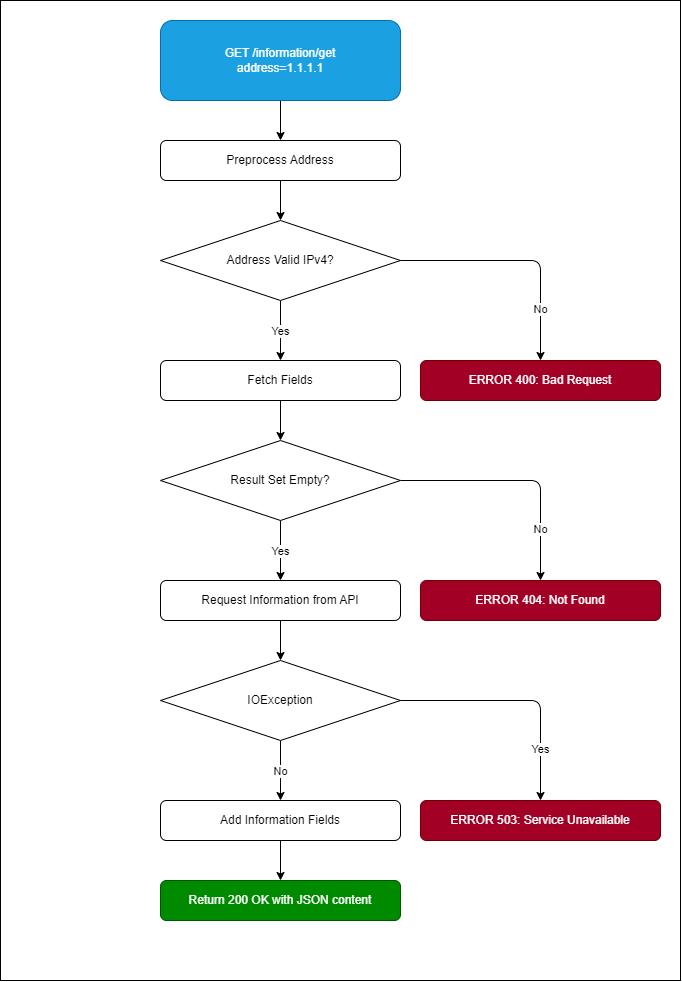

The diagram above was exported from draw.io. Its source (the exported page's mxGraphModel, read from the mxfile embedded in the PNG):
<mxGraphModel dx="635" dy="991" grid="1" gridSize="10" guides="1" tooltips="1" connect="1" arrows="1" fold="1" page="1" pageScale="1" pageWidth="850" pageHeight="1100" math="0" shadow="0">
  <root>
    <mxCell id="0" />
    <mxCell id="1" parent="0" />
    <mxCell id="19" value="" style="rounded=0;whiteSpace=wrap;html=1;" parent="1" vertex="1">
      <mxGeometry x="120" y="20" width="680" height="980" as="geometry" />
    </mxCell>
    <mxCell id="8" value="" style="edgeStyle=none;html=1;" parent="1" source="5" target="7" edge="1">
      <mxGeometry relative="1" as="geometry" />
    </mxCell>
    <mxCell id="5" value="GET /information/get&lt;br&gt;address=1.1.1.1" style="shape=rect;html=1;rounded=1;whiteSpace=wrap;align=center;fillColor=#1ba1e2;fontColor=#ffffff;strokeColor=#006EAF;" parent="1" vertex="1">
      <mxGeometry x="280" y="40" width="240" height="80" as="geometry" />
    </mxCell>
    <mxCell id="10" value="" style="edgeStyle=none;html=1;" parent="1" source="7" target="9" edge="1">
      <mxGeometry relative="1" as="geometry" />
    </mxCell>
    <mxCell id="7" value="Preprocess Address" style="shape=rect;html=1;rounded=1;whiteSpace=wrap;align=center;" parent="1" vertex="1">
      <mxGeometry x="280" y="160" width="240" height="40" as="geometry" />
    </mxCell>
    <mxCell id="18" value="No" style="edgeStyle=none;html=1;exitX=1;exitY=0.5;exitDx=0;exitDy=0;entryX=0.5;entryY=0;entryDx=0;entryDy=0;" parent="1" source="9" target="17" edge="1">
      <mxGeometry x="0.5833" relative="1" as="geometry">
        <Array as="points">
          <mxPoint x="660" y="280" />
        </Array>
        <mxPoint as="offset" />
      </mxGeometry>
    </mxCell>
    <mxCell id="21" value="Yes" style="edgeStyle=none;html=1;" edge="1" parent="1" source="9" target="20">
      <mxGeometry relative="1" as="geometry" />
    </mxCell>
    <mxCell id="9" value="Address Valid IPv4?" style="rhombus;whiteSpace=wrap;html=1;" parent="1" vertex="1">
      <mxGeometry x="280" y="240" width="240" height="80" as="geometry" />
    </mxCell>
    <mxCell id="17" value="ERROR 400: Bad Request" style="shape=rect;html=1;rounded=1;whiteSpace=wrap;align=center;fillColor=#a20025;fontColor=#ffffff;strokeColor=#6F0000;" parent="1" vertex="1">
      <mxGeometry x="540" y="380" width="240" height="40" as="geometry" />
    </mxCell>
    <mxCell id="24" value="" style="edgeStyle=none;html=1;" edge="1" parent="1" source="20" target="23">
      <mxGeometry relative="1" as="geometry" />
    </mxCell>
    <mxCell id="20" value="Fetch Fields" style="shape=rect;html=1;rounded=1;whiteSpace=wrap;align=center;" vertex="1" parent="1">
      <mxGeometry x="280" y="380" width="240" height="40" as="geometry" />
    </mxCell>
    <mxCell id="26" value="No" style="edgeStyle=none;html=1;exitX=1;exitY=0.5;exitDx=0;exitDy=0;entryX=0.5;entryY=0;entryDx=0;entryDy=0;" edge="1" parent="1" source="23" target="25">
      <mxGeometry x="0.5833" relative="1" as="geometry">
        <Array as="points">
          <mxPoint x="660" y="500" />
        </Array>
        <mxPoint as="offset" />
      </mxGeometry>
    </mxCell>
    <mxCell id="28" value="Yes" style="edgeStyle=none;html=1;" edge="1" parent="1" source="23" target="27">
      <mxGeometry relative="1" as="geometry" />
    </mxCell>
    <mxCell id="23" value="Result Set Empty?" style="rhombus;whiteSpace=wrap;html=1;" vertex="1" parent="1">
      <mxGeometry x="280" y="460" width="240" height="80" as="geometry" />
    </mxCell>
    <mxCell id="25" value="ERROR 404: Not Found" style="shape=rect;html=1;rounded=1;whiteSpace=wrap;align=center;fillColor=#a20025;fontColor=#ffffff;strokeColor=#6F0000;" vertex="1" parent="1">
      <mxGeometry x="540" y="600" width="240" height="40" as="geometry" />
    </mxCell>
    <mxCell id="30" value="" style="edgeStyle=none;html=1;" edge="1" parent="1" source="27" target="29">
      <mxGeometry relative="1" as="geometry" />
    </mxCell>
    <mxCell id="27" value="Request Information from API" style="shape=rect;html=1;rounded=1;whiteSpace=wrap;align=center;" vertex="1" parent="1">
      <mxGeometry x="280" y="600" width="240" height="40" as="geometry" />
    </mxCell>
    <mxCell id="32" value="Yes" style="edgeStyle=none;html=1;exitX=1;exitY=0.5;exitDx=0;exitDy=0;entryX=0.5;entryY=0;entryDx=0;entryDy=0;" edge="1" parent="1" source="29" target="31">
      <mxGeometry x="0.5833" relative="1" as="geometry">
        <Array as="points">
          <mxPoint x="660" y="720" />
        </Array>
        <mxPoint as="offset" />
      </mxGeometry>
    </mxCell>
    <mxCell id="34" value="No" style="edgeStyle=none;html=1;" edge="1" parent="1" source="29" target="33">
      <mxGeometry relative="1" as="geometry" />
    </mxCell>
    <mxCell id="29" value="IOException" style="rhombus;whiteSpace=wrap;html=1;" vertex="1" parent="1">
      <mxGeometry x="280" y="680" width="240" height="80" as="geometry" />
    </mxCell>
    <mxCell id="31" value="ERROR 503: Service Unavailable" style="shape=rect;html=1;rounded=1;whiteSpace=wrap;align=center;fillColor=#a20025;fontColor=#ffffff;strokeColor=#6F0000;" vertex="1" parent="1">
      <mxGeometry x="540" y="820" width="240" height="40" as="geometry" />
    </mxCell>
    <mxCell id="36" value="" style="edgeStyle=none;html=1;" edge="1" parent="1" source="33" target="35">
      <mxGeometry relative="1" as="geometry" />
    </mxCell>
    <mxCell id="33" value="Add Information Fields" style="shape=rect;html=1;rounded=1;whiteSpace=wrap;align=center;" vertex="1" parent="1">
      <mxGeometry x="280" y="820" width="240" height="40" as="geometry" />
    </mxCell>
    <mxCell id="35" value="Return 200 OK with JSON content" style="shape=rect;html=1;rounded=1;whiteSpace=wrap;align=center;fillColor=#008a00;fontColor=#ffffff;strokeColor=#005700;" vertex="1" parent="1">
      <mxGeometry x="280" y="900" width="240" height="40" as="geometry" />
    </mxCell>
  </root>
</mxGraphModel>